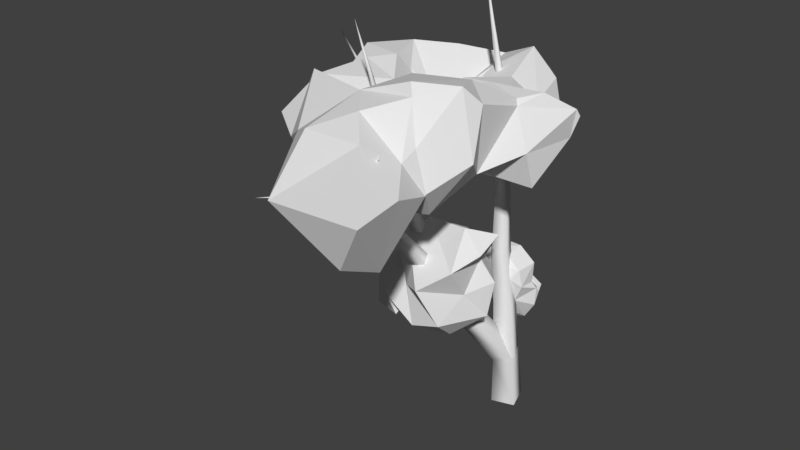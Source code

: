 # Source: 4MTree3.blend  (saved by Blender 2.77.0; exported with 4.5.12 LTS)
import bpy
from mathutils import Matrix  # noqa: F401  (used for matrix-valued properties, if any)

bpy.ops.wm.read_factory_settings(use_empty=True)
scene = bpy.context.scene
scene.name = 'Scene'

# ---- collections
col_collection_1 = bpy.data.collections.new('Collection 1'); scene.collection.children.link(col_collection_1)

# ---- materials (node trees are filled in below, after node groups)
mat_trunk = bpy.data.materials.new('Trunk')
mat_trunk.alpha_threshold = 0.0
mat_trunk.use_transparent_shadow = False
mat_trunk.roughness = 0.5
mat_leaf1 = bpy.data.materials.new('Leaf1')
mat_leaf1.alpha_threshold = 0.0
mat_leaf1.use_transparent_shadow = False
mat_leaf1.roughness = 0.5
mat_leaf2 = bpy.data.materials.new('Leaf2')
mat_leaf2.alpha_threshold = 0.0
mat_leaf2.use_transparent_shadow = False
mat_leaf2.roughness = 0.5
mat_leaf3 = bpy.data.materials.new('Leaf3')
mat_leaf3.alpha_threshold = 0.0
mat_leaf3.use_transparent_shadow = False
mat_leaf3.roughness = 0.5

# ---- material node trees

# ---- world
world_world = bpy.data.worlds.new('World'); scene.world = world_world
world_world.color = (0.05088, 0.05088, 0.05088)
world_world.use_sun_shadow = False
world_world.sun_shadow_jitter_overblur = 0.0
world_world.cycles.sampling_method = 'MANUAL'

# ---- meshes
me_m4tree3 = bpy.data.meshes.new('M4Tree3')
me_m4tree3.from_pydata([(-0.8524, 1.058, 3.393), (0.03548, 1.054, 3.706), (-0.01865, 1.861, 3.745), (-0.9564, 1.945, 3.285), (-1.037, 1.909, 3.545), (-0.4892, 2.599, 4.123), (-1.601, 1.836, 4.092), (-1.581, 1.849, 4.007), (-1.143, 2.279, 4.678), (-1.057, 1.871, 3.508), (-1.676, 1.047, 4.057), (-1.214, 1.009, 3.268), (-1.644, 1.761, 4.043), (-1.82, 0.9105, 3.998), (-1.044, 0.8145, 3.533), (-1.666, 1.051, 4.062), (-1.822, 1.028, 5.171), (-1.112, 0.2757, 4.744), (-1.693, 0.1064, 5.518), (-1.174, 0.06945, 4.718), (-1.812, 1.065, 5.454), (-1.256, -0.1081, 5.94), (-0.6207, -0.3027, 5.35), (-1.881, 1.07, 6.381), (-1.709, 0.204, 6.329), (-1.281, 1.075, 7.113), (-1.276, 0.1151, 7.103), (-0.4431, 0.1959, 6.918), (-0.3761, 1.072, 7.086), (-1.334, 1.505, 5.95), (-0.7344, 1.494, 6.651), (-0.7347, -0.3138, 6.651), (-1.46, 1.854, 4.952), (0.06132, 1.846, 4.88), (0.1033, 2.176, 4.848), (0.1791, 1.86, 4.647), (-0.6211, 1.826, 5.341), (-0.6144, 2.022, 5.439), (0.5603, 1.046, 5.321), (0.3584, 0.9866, 5.586), (-0.1133, 1.298, 6.016), (0.5314, 1.008, 4.489), (-0.009731, 0.2509, 4.848), (-0.5232, 0.346, 4.195), (-0.646, 1.839, 5.356), (-0.09455, -0.1244, 6.041), (0.1807, 0.2002, 6.389), (0.3402, 0.2162, 5.642), (-0.03206, 0.2504, 4.889), (0.3512, 1.077, 6.497), (0.07423, -2.582, 8.109), (0.7039, -3.412, 8.81), (0.6852, -2.198, 9.271), (-0.5873, -3.577, 4.787), (-0.2959, -4.771, 5.818), (-0.04196, -3.419, 6.785), (0.5106, -2.535, 5.599), (-0.9906, -5.353, 7.458), (0.04284, -4.455, 8.206), (-1.921, -4.412, 8.055), (-1.093, -3.614, 8.715), (-1.674, -4.692, 5.317), (-2.089, -4.558, 7.024), (-1.618, -2.357, 4.777), (-0.6656, -1.396, 5.669), (-0.3328, -3.074, 9.574), (-0.2776, -2.603, 8.67), (-2.827, -1.388, 5.461), (-1.676, -1.738, 6.732), (-2.893, -1.312, 6.203), (-0.4464, -1.077, 7.175), (-3.271, -1.239, 6.065), (-3.138, -2.423, 6.741), (0.6823, -2.327, 7.145), (-1.213, -1.682, 8.771), (-2.272, -2.794, 9.315), (-3.244, -3.815, 8.477), (-2.892, -3.697, 6.91), (-3.518, -2.717, 7.656), (-2.889, -3.494, 5.558), (-3.034, -4.098, 5.025), (-3.417, -4.308, 5.977), (-2.478, -1.639, 8.336), (-4.686, -3.258, 6.631), (-3.56, -2.539, 4.948), (-4.623, -3.341, 4.699), (-4.747, -1.873, 5.235), (2.104, -12.06, 13.85), (0.7002, -11.39, 11.62), (-1.615, -9.783, 10.96), (1.048, -9.795, 10.99), (1.3, -7.682, 13.15), (1.742, -9.65, 13.85), (0.7358, -8.275, 14.41), (-0.1514, -9.392, 15.21), (-1.291, -8.113, 15.76), (0.0309, -6.864, 16.22), (0.7782, -7.574, 14.74), (1.307, -7.66, 13.21), (-1.236, -7.245, 11.73), (0.7981, -6.823, 11.96), (-1.02, -4.729, 12.08), (-2.337, -5.942, 12.19), (-2.671, -11.3, 13.11), (-2.731, -9.31, 15.12), (-4.223, -8.188, 14.32), (-5.902, -5.515, 15.57), (-4.145, -5.851, 15.5), (-3.773, -7.334, 11.81), (-2.297, -6.023, 12.57), (1.337, -5.751, 16.59), (1.77, -5.134, 15.87), (2.1, -6.048, 14.01), (1.401, -4.853, 13.02), (1.816, -3.068, 15.21), (2.505, -3.373, 13.63), (1.647, -2.868, 15.41), (0.5477, -4.142, 16.22), (-0.2772, -6.561, 16.63), (-1.963, -4.424, 15.98), (-2.472, -6.736, 15.86), (-2.901, -6.084, 15.24), (0.4015, -3.303, 12.31), (-0.7265, -2.856, 15.41), (-1.082, -2.437, 15.47), (-0.01627, -2.116, 15.44), (-2.067, -3.953, 14.68), (-1.066, -3.193, 15.03), (-5.937, -5.295, 15.3), (-7.249, -6.059, 13.64), (-6.783, -3.994, 14.36), (-7.181, -3.641, 12.98), (-5.837, -4.448, 11.6), (-5.488, -6.493, 12.05), (-3.933, -6.878, 12.0), (3.217, -1.263, 14.9), (3.312, -1.15, 14.62), (2.966, -1.161, 13.68), (2.957, -0.8719, 14.74), (2.587, -2.995, 12.15), (1.854, -1.979, 11.73), (1.348, -0.3524, 13.17), (1.192, -0.7466, 14.57), (0.7233, 1.254, 14.85), (1.206, 0.9264, 13.8), (-0.8925, 2.022, 15.62), (-0.3618, 0.5657, 11.82), (0.7418, -0.8212, 12.61), (-0.3191, 2.852, 13.23), (-0.2792, 2.728, 14.3), (-0.5717, 2.874, 14.29), (-0.3625, 2.527, 14.65), (-1.129, -0.3208, 13.13), (-0.604, -1.968, 11.98), (-1.051, -2.513, 12.33), (0.3418, -3.159, 12.19), (-3.483, -5.253, 14.35), (-2.586, -4.486, 14.44), (-1.634, -4.222, 12.99), (-2.967, -4.358, 12.84), (-5.749, -2.651, 15.32), (-4.841, -1.86, 15.45), (-3.835, -3.221, 14.99), (-6.348, -3.028, 14.89), (-5.801, -7.019, 13.27), (-3.985, -2.979, 13.46), (-4.43, -3.287, 11.67), (-4.513, -1.379, 14.73), (-3.866, -1.509, 14.02), (-5.487, 0.004993, 15.46), (-7.038, -1.154, 15.29), (-7.772, -0.1499, 14.17), (-5.996, 0.6996, 14.64), (-7.716, -2.023, 13.5), (-6.768, -0.4952, 10.22), (-5.149, -2.31, 10.44), (-6.609, -2.945, 11.81), (-4.65, -3.16, 11.91), (-4.106, -0.7326, 11.4), (-3.749, -1.364, 12.5), (-2.8, 0.2759, 13.2), (-2.91, 0.6649, 11.96), (2.345, -2.156, 15.59), (0.5634, -1.511, 15.12), (-0.4966, -0.0817, 14.99), (-1.811, -1.438, 14.2), (-2.068, 0.8208, 14.84), (-2.83, 0.6866, 11.95), (-2.056, 3.431, 12.92), (-2.791, 2.786, 14.75), (-3.955, 1.781, 11.82), (-4.117, 1.327, 15.23), (-3.966, -0.9256, 14.29), (-2.913, 0.08266, 13.97), (-4.533, -0.3037, 11.42), (-7.762, 0.138, 12.68), (-4.693, 2.308, 13.72), (0.3651, 0.6444, 0.06119), (-0.6473, 0.3635, 0.03452), (-0.3651, -0.6444, -0.06119), (0.6473, -0.3635, -0.03452), (0.3022, 0.2961, 2.645), (-0.5635, 0.09587, 2.408), (-0.3022, -0.7533, 2.171), (0.5635, -0.5531, 2.408), (-0.6187, -1.068, 4.634), (-1.319, -1.174, 4.288), (-1.066, -1.857, 3.985), (-0.3656, -1.751, 4.332), (-1.404, -2.23, 6.604), (-2.008, -2.363, 6.385), (-1.775, -2.885, 6.061), (-1.171, -2.752, 6.28), (-1.48, -3.928, 8.352), (-1.969, -4.068, 8.218), (-1.775, -4.436, 7.896), (-1.287, -4.296, 8.03), (-1.554, -5.564, 10.12), (-1.921, -5.672, 10.02), (-1.776, -5.956, 9.792), (-1.409, -5.847, 9.889), (-1.634, -7.175, 12.0), (-1.868, -7.191, 11.88), (-1.767, -7.352, 11.7), (-1.532, -7.335, 11.82), (-2.673, -9.313, 12.64), (-2.791, -9.352, 12.59), (-2.739, -9.38, 12.48), (-2.621, -9.342, 12.52), (-0.9534, -10.93, 13.07), (0.5818, -0.508, 2.487), (0.2815, 0.3576, 2.408), (-0.5818, 0.0507, 2.328), (-0.2815, -0.8148, 2.408), (0.2282, -0.3382, 4.9), (-0.02616, 0.4022, 4.808), (-0.763, 0.1377, 4.716), (-0.5087, -0.6027, 4.808), (-0.3026, -0.08335, 7.231), (-0.5171, 0.5349, 7.174), (-1.134, 0.3157, 7.118), (-0.9192, -0.3025, 7.174), (-0.4627, -0.006476, 9.61), (-0.6364, 0.4891, 9.591), (-1.132, 0.3148, 9.573), (-0.9581, -0.1808, 9.591), (-0.6887, 0.102, 12.04), (-0.8174, 0.473, 12.0), (-1.187, 0.3415, 11.97), (-1.059, -0.02945, 12.0), (-1.16, 0.3285, 14.43), (-1.242, 0.5736, 14.39), (-1.484, 0.4838, 14.34), (-1.402, 0.2387, 14.39), (-1.982, 0.7228, 16.69), (-2.02, 0.8444, 16.66), (-2.139, 0.7985, 16.63), (-2.101, 0.6769, 16.66), (-2.8, 1.116, 18.94), (-1.158, -2.531, 6.504), (-1.649, -2.104, 6.413), (-2.021, -2.584, 6.162), (-1.53, -3.011, 6.252), (-2.103, -3.044, 8.708), (-2.454, -2.69, 8.542), (-2.767, -3.079, 8.375), (-2.416, -3.433, 8.542), (-3.474, -2.652, 10.71), (-3.692, -2.393, 10.51), (-3.938, -2.683, 10.41), (-3.72, -2.942, 10.61), (-4.956, -2.221, 12.6), (-5.089, -2.053, 12.45), (-5.247, -2.248, 12.37), (-5.114, -2.417, 12.52), (-6.642, -1.728, 14.3), (-6.697, -1.647, 14.21), (-6.769, -1.747, 14.16), (-6.715, -1.827, 14.25), (-8.584, -1.155, 15.64), (-2.222, -2.799, 8.696), (-2.724, -2.828, 8.542), (-2.648, -3.324, 8.387), (-2.146, -3.295, 8.542), (-2.901, -3.637, 10.83), (-3.284, -3.667, 10.74), (-3.233, -4.047, 10.65), (-2.851, -4.017, 10.74), (-3.304, -4.134, 13.14), (-3.562, -4.158, 13.1), (-3.532, -4.416, 13.05), (-3.273, -4.392, 13.1), (-3.681, -4.6, 15.48), (-3.81, -4.612, 15.46), (-3.795, -4.74, 15.44), (-3.666, -4.729, 15.46), (-4.118, -5.14, 17.8), (-1.799, -7.174, 11.98), (-1.825, -7.401, 11.85), (-1.601, -7.352, 11.72), (-1.576, -7.125, 11.85), (-0.4962, -8.349, 13.65), (-0.5098, -8.462, 13.58), (-0.399, -8.436, 13.52), (-0.3854, -8.324, 13.58), (0.8486, -9.561, 15.26), (-2.703, -9.32, 12.64), (-2.798, -9.339, 12.56), (-2.708, -9.374, 12.47), (-2.613, -9.355, 12.56), (-2.901, -11.65, 13.27)], [], [(0, 3, 2, 1), (5, 2, 3, 4), (5, 4, 7, 6), (8, 5, 6), (7, 4, 9), (7, 9, 11, 10), (12, 7, 10), (11, 14, 13, 10), (0, 14, 11), (13, 15, 10), (17, 16, 15, 13), (16, 17, 19, 18), (20, 16, 18), (19, 22, 21, 18), (24, 23, 20, 18), (26, 25, 23, 24), (28, 25, 26, 27), (23, 25, 30, 29), (31, 26, 24, 21), (15, 16, 32, 6), (12, 15, 6), (32, 8, 6), (35, 34, 33), (33, 34, 37, 36), (39, 38, 33, 36), (40, 39, 36), (4, 3, 9), (41, 35, 33, 38), (42, 41, 38), (9, 3, 0, 11), (1, 41, 42, 43), (0, 1, 43, 14), (37, 44, 36), (32, 44, 37, 8), (7, 12, 6), (44, 32, 16, 20), (29, 44, 20), (15, 12, 10), (22, 45, 31, 21), (31, 45, 46, 27), (48, 47, 45, 22), (43, 42, 48, 19), (17, 43, 19), (14, 43, 17, 13), (34, 35, 2, 5), (2, 35, 41, 1), (47, 48, 42, 38), (39, 47, 38), (37, 34, 5, 8), (39, 40, 49), (47, 39, 49, 46), (45, 47, 46), (48, 22, 19), (40, 36, 44, 29), (30, 40, 29), (49, 40, 30, 28), (30, 25, 28), (23, 29, 20), (46, 49, 28, 27), (26, 31, 27), (21, 24, 18), (52, 51, 50), (56, 55, 54, 53), (55, 58, 57, 54), (57, 58, 60, 59), (54, 57, 62, 61), (64, 56, 53, 63), (52, 66, 65), (66, 52, 50), (68, 64, 63, 67), (69, 68, 67), (68, 70, 64), (71, 69, 67), (69, 71, 72), (51, 52, 65), (58, 51, 65, 60), (73, 55, 56), (62, 57, 59), (54, 61, 53), (66, 50, 73, 70), (74, 66, 70), (65, 66, 74, 75), (60, 65, 75), (70, 73, 56, 64), (77, 62, 59, 76), (78, 77, 76), (53, 61, 79), (63, 53, 79), (80, 79, 81), (74, 82, 75), (68, 82, 74, 70), (75, 82, 78, 76), (59, 60, 75, 76), (50, 58, 55, 73), (51, 58, 50), (61, 62, 77, 81), (79, 61, 81), (82, 68, 69, 72), (78, 82, 72), (77, 78, 72, 83), (81, 77, 83), (67, 63, 79, 84), (85, 80, 81, 83), (79, 80, 85, 84), (72, 71, 86, 83), (86, 71, 67, 84), (86, 85, 83), (85, 86, 84), (98, 112, 97), (104, 120, 105), (99, 91, 90, 89), (99, 89, 108), (164, 108, 105), (108, 89, 103, 105), (120, 121, 107), (98, 91, 99), (109, 102, 99), (93, 97, 96, 95), (94, 93, 95), (98, 97, 93, 91), (93, 92, 91), (113, 112, 100), (117, 116, 123), (94, 95, 104), (104, 105, 103), (104, 103, 94), (120, 107, 106, 105), (102, 101, 100), (164, 105, 106), (96, 97, 110), (87, 94, 103), (100, 98, 99), (115, 114, 113), (190, 188, 187), (130, 128, 160), (133, 108, 164), (110, 97, 112, 111), (111, 112, 113, 114), (117, 111, 116), (126, 119, 123), (117, 119, 118, 110), (107, 156, 128), (129, 130, 131), (96, 118, 120), (133, 164, 129), (173, 163, 170), (162, 161, 160), (149, 143, 144), (109, 99, 108), (128, 164, 106), (89, 90, 88), (170, 171, 173), (104, 95, 120), (125, 124, 123), (127, 126, 123), (130, 129, 128), (132, 133, 129, 131), (176, 173, 195), (139, 115, 122), (116, 111, 114), (135, 115, 137, 136), (153, 140, 155), (138, 136, 137), (136, 138, 135), (100, 101, 122, 113), (115, 139, 137), (138, 137, 141), (137, 139, 140, 141), (142, 138, 141), (142, 141, 144, 143), (123, 119, 117), (193, 186, 189), (144, 141, 147, 146), (144, 146, 148, 149), (184, 186, 152, 185), (133, 132, 134), (150, 149, 148), (149, 150, 151), (152, 153, 154, 185), (147, 153, 146), (124, 127, 123), (102, 109, 159), (155, 154, 153), (171, 170, 169), (107, 121, 156), (119, 126, 157, 156), (121, 119, 156), (102, 158, 101), (190, 194, 174), (87, 92, 94), (114, 115, 135), (150, 148, 188), (162, 160, 128, 156), (106, 107, 128), (163, 130, 160), (165, 159, 166), (95, 96, 120), (161, 167, 169), (126, 158, 102, 159), (157, 126, 159), (134, 108, 133), (162, 157, 159, 165), (166, 159, 134, 132), (129, 164, 128), (162, 165, 168, 167), (161, 162, 167), (156, 157, 162), (131, 130, 163), (172, 171, 169), (196, 172, 191), (132, 131, 176), (172, 196, 195), (173, 171, 195), (89, 88, 103), (171, 172, 195), (175, 176, 174, 194), (191, 192, 193), (123, 116, 125), (179, 177, 178), (181, 180, 179, 178), (173, 176, 131, 163), (177, 166, 132, 176), (114, 182, 116), (127, 124, 185), (182, 114, 135), (151, 145, 143), (155, 140, 139, 122), (100, 99, 102), (182, 183, 125, 116), (135, 138, 142, 183), (101, 158, 154), (183, 142, 184), (185, 124, 184), (145, 189, 186), (147, 140, 153), (127, 185, 154, 158), (193, 152, 186), (155, 122, 101, 154), (124, 125, 183, 184), (181, 187, 146), (151, 143, 149), (161, 170, 163, 160), (145, 151, 189), (147, 141, 140), (142, 143, 145, 184), (108, 134, 109), (169, 170, 161), (146, 152, 180, 181), (169, 191, 172), (196, 189, 150, 188), (90, 91, 92), (194, 178, 175), (168, 192, 167), (168, 179, 180, 193), (192, 168, 193), (178, 194, 181), (158, 126, 127), (188, 190, 196), (87, 103, 88), (167, 192, 169), (190, 174, 195, 196), (175, 177, 176), (182, 135, 183), (195, 174, 176), (151, 150, 189), (177, 175, 178), (187, 188, 148, 146), (118, 96, 110), (180, 152, 193), (187, 181, 194, 190), (179, 168, 165, 166), (177, 179, 166), (159, 109, 134), (90, 87, 88), (119, 120, 118), (146, 153, 152), (184, 145, 186), (92, 87, 90), (169, 192, 191), (119, 121, 120), (110, 111, 117), (196, 191, 193, 189), (115, 113, 122), (92, 93, 94), (112, 98, 100), (197, 201, 204, 200), (198, 202, 201, 197), (199, 203, 202, 198), (200, 204, 203, 199), (201, 205, 208, 204), (202, 206, 205, 201), (203, 207, 206, 202), (204, 208, 207, 203), (205, 209, 212, 208), (206, 210, 209, 205), (207, 211, 210, 206), (208, 212, 211, 207), (209, 213, 216, 212), (210, 214, 213, 209), (211, 215, 214, 210), (212, 216, 215, 211), (213, 217, 220, 216), (214, 218, 217, 213), (215, 219, 218, 214), (216, 220, 219, 215), (217, 221, 224, 220), (218, 222, 221, 217), (219, 223, 222, 218), (220, 224, 223, 219), (221, 225, 228, 224), (222, 226, 225, 221), (223, 227, 226, 222), (224, 228, 227, 223), (225, 229, 228), (226, 229, 225), (227, 229, 226), (228, 229, 227), (230, 234, 237, 233), (231, 235, 234, 230), (232, 236, 235, 231), (233, 237, 236, 232), (234, 238, 241, 237), (235, 239, 238, 234), (236, 240, 239, 235), (237, 241, 240, 236), (238, 242, 245, 241), (239, 243, 242, 238), (240, 244, 243, 239), (241, 245, 244, 240), (242, 246, 249, 245), (243, 247, 246, 242), (244, 248, 247, 243), (245, 249, 248, 244), (246, 250, 253, 249), (247, 251, 250, 246), (248, 252, 251, 247), (249, 253, 252, 248), (250, 254, 257, 253), (251, 255, 254, 250), (252, 256, 255, 251), (253, 257, 256, 252), (254, 258, 257), (255, 258, 254), (256, 258, 255), (257, 258, 256), (259, 263, 266, 262), (260, 264, 263, 259), (261, 265, 264, 260), (262, 266, 265, 261), (263, 267, 270, 266), (264, 268, 267, 263), (265, 269, 268, 264), (266, 270, 269, 265), (267, 271, 274, 270), (268, 272, 271, 267), (269, 273, 272, 268), (270, 274, 273, 269), (271, 275, 278, 274), (272, 276, 275, 271), (273, 277, 276, 272), (274, 278, 277, 273), (275, 279, 278), (276, 279, 275), (277, 279, 276), (278, 279, 277), (280, 284, 287, 283), (281, 285, 284, 280), (282, 286, 285, 281), (283, 287, 286, 282), (284, 288, 291, 287), (285, 289, 288, 284), (286, 290, 289, 285), (287, 291, 290, 286), (288, 292, 295, 291), (289, 293, 292, 288), (290, 294, 293, 289), (291, 295, 294, 290), (292, 296, 295), (293, 296, 292), (294, 296, 293), (295, 296, 294), (297, 301, 304, 300), (298, 302, 301, 297), (299, 303, 302, 298), (300, 304, 303, 299), (301, 305, 304), (302, 305, 301), (303, 305, 302), (304, 305, 303), (306, 310, 309), (307, 310, 306), (308, 310, 307), (309, 310, 308)])
me_m4tree3.polygons.foreach_set('use_smooth', [0, 0, 0, 0, 0, 0, 0, 0, 0, 0, 0, 0, 0, 0, 0, 0, 0, 0, 0, 0, 0, 0, 0, 0, 0, 0, 0, 0, 0, 0, 0, 0, 0, 0, 0, 0, 0, 0, 0, 0, 0, 0, 0, 0, 0, 0, 0, 0, 0, 0, 0, 0, 0, 0, 0, 0, 0, 0, 0, 0, 0, 0, 0, 0, 0, 0, 0, 0, 0, 0, 0, 0, 0, 0, 0, 0, 0, 0, 0, 0, 0, 0, 0, 0, 0, 0, 0, 0, 0, 0, 0, 0, 0, 0, 0, 0, 0, 0, 0, 0, 0, 0, 0, 0, 0, 0, 0, 0, 0, 0, 0, 0, 0, 0, 0, 0, 0, 0, 0, 0, 0, 0, 0, 0, 0, 0, 0, 0, 0, 0, 0, 0, 0, 0, 0, 0, 0, 0, 0, 0, 0, 0, 0, 0, 0, 0, 0, 0, 0, 0, 0, 0, 0, 0, 0, 0, 0, 0, 0, 0, 0, 0, 0, 0, 0, 0, 0, 0, 0, 0, 0, 0, 0, 0, 0, 0, 0, 0, 0, 0, 0, 0, 0, 0, 0, 0, 0, 0, 0, 0, 0, 0, 0, 0, 0, 0, 0, 0, 0, 0, 0, 0, 0, 0, 0, 0, 0, 0, 0, 0, 0, 0, 0, 0, 0, 0, 0, 0, 0, 0, 0, 0, 0, 0, 0, 0, 0, 0, 0, 0, 0, 0, 0, 0, 0, 0, 0, 0, 0, 0, 0, 0, 0, 0, 0, 0, 0, 0, 0, 0, 0, 0, 0, 0, 0, 0, 0, 0, 0, 0, 0, 0, 0, 0, 0, 0, 0, 0, 0, 0, 0, 0, 0, 0, 0, 0, 0, 0, 0, 0, 0, 0, 0, 0, 0, 1, 1, 1, 1, 1, 1, 1, 1, 1, 1, 1, 1, 1, 1, 1, 1, 1, 1, 1, 1, 1, 1, 1, 1, 1, 1, 1, 1, 1, 1, 1, 1, 1, 1, 1, 1, 1, 1, 1, 1, 1, 1, 1, 1, 1, 1, 1, 1, 1, 1, 1, 1, 1, 1, 1, 1, 1, 1, 1, 1, 1, 1, 1, 1, 1, 1, 1, 1, 1, 1, 1, 1, 1, 1, 1, 1, 1, 1, 1, 1, 1, 1, 1, 1, 1, 1, 1, 1, 1, 1, 1, 1, 1, 1, 1, 1, 1, 1, 1, 1, 1, 1, 1, 1, 1, 1, 1, 1])
me_m4tree3.polygons.foreach_set('material_index', [1, 1, 1, 1, 1, 1, 1, 1, 1, 1, 1, 1, 1, 1, 1, 1, 1, 1, 1, 1, 1, 1, 1, 1, 1, 1, 1, 1, 1, 1, 1, 1, 1, 1, 1, 1, 1, 1, 1, 1, 1, 1, 1, 1, 1, 1, 1, 1, 1, 1, 1, 1, 1, 1, 1, 1, 1, 1, 1, 1, 1, 2, 2, 2, 2, 2, 2, 2, 2, 2, 2, 2, 2, 2, 2, 2, 2, 2, 2, 2, 2, 2, 2, 2, 2, 2, 2, 2, 2, 2, 2, 2, 2, 2, 2, 2, 2, 2, 2, 2, 2, 2, 2, 2, 2, 2, 2, 2, 3, 3, 3, 3, 3, 3, 3, 3, 3, 3, 3, 3, 3, 3, 3, 3, 3, 3, 3, 3, 3, 3, 3, 3, 3, 3, 3, 3, 3, 3, 3, 3, 3, 3, 3, 3, 3, 3, 3, 3, 3, 3, 3, 3, 3, 3, 3, 3, 3, 3, 3, 3, 3, 3, 3, 3, 3, 3, 3, 3, 3, 3, 3, 3, 3, 3, 3, 3, 3, 3, 3, 3, 3, 3, 3, 3, 3, 3, 3, 3, 3, 3, 3, 3, 3, 3, 3, 3, 3, 3, 3, 3, 3, 3, 3, 3, 3, 3, 3, 3, 3, 3, 3, 3, 3, 3, 3, 3, 3, 3, 3, 3, 3, 3, 3, 3, 3, 3, 3, 3, 3, 3, 3, 3, 3, 3, 3, 3, 3, 3, 3, 3, 3, 3, 3, 3, 3, 3, 3, 3, 3, 3, 3, 3, 3, 3, 3, 3, 3, 3, 3, 3, 3, 3, 3, 3, 3, 3, 3, 3, 3, 3, 3, 3, 3, 3, 3, 3, 3, 3, 3, 3, 3, 3, 3, 3, 3, 0, 0, 0, 0, 0, 0, 0, 0, 0, 0, 0, 0, 0, 0, 0, 0, 0, 0, 0, 0, 0, 0, 0, 0, 0, 0, 0, 0, 0, 0, 0, 0, 0, 0, 0, 0, 0, 0, 0, 0, 0, 0, 0, 0, 0, 0, 0, 0, 0, 0, 0, 0, 0, 0, 0, 0, 0, 0, 0, 0, 0, 0, 0, 0, 0, 0, 0, 0, 0, 0, 0, 0, 0, 0, 0, 0, 0, 0, 0, 0, 0, 0, 0, 0, 0, 0, 0, 0, 0, 0, 0, 0, 0, 0, 0, 0, 0, 0, 0, 0, 0, 0, 0, 0, 0, 0, 0, 0])
me_m4tree3.materials.append(mat_trunk)
me_m4tree3.materials.append(mat_leaf1)
me_m4tree3.materials.append(mat_leaf2)
me_m4tree3.materials.append(mat_leaf3)
me_m4tree3.use_remesh_preserve_volume = False
me_m4tree3.use_remesh_preserve_attributes = False
me_m4tree3.use_mirror_vertex_groups = False
me_m4tree3.update()

# ---- objects
ob_m4tree3 = bpy.data.objects.new('M4Tree3', me_m4tree3)

# ---- transforms, parenting, visibility, modifiers, constraints
ob_m4tree3.location = (0.0, 0.0, 0.0)
ob_m4tree3.lineart.crease_threshold = 0.0

# ---- collection membership
col_collection_1.objects.link(ob_m4tree3)

# ---- scene / render settings (as saved in the file)
scene.frame_start = 1; scene.frame_end = 250; scene.frame_set(0)
scene.render.engine = 'BLENDER_EEVEE_NEXT'
scene.render.resolution_percentage = 50
scene.render.dither_intensity = 0.0
scene.cycles.use_denoising = False
scene.cycles.samples = 128
scene.cycles.sampling_pattern = 'TABULATED_SOBOL'
scene.cycles.light_sampling_threshold = 0.0
scene.cycles.use_adaptive_sampling = False
scene.cycles.use_light_tree = False
scene.cycles.blur_glossy = 0.0
scene.cycles.sample_clamp_indirect = 0.0
scene.view_settings.view_transform = 'Standard'
bpy.context.view_layer.update()

# ---- added for rendering (the .blend has no active camera and no usable light): camera, sun
cam_auto = bpy.data.cameras.new('AutoCamera')
cam_auto.lens = 50.0
cam_auto.sensor_width = 36.0
cam_auto.clip_end = 1000.0
ob_auto_camera = bpy.data.objects.new('AutoCamera', cam_auto)
scene.collection.objects.link(ob_auto_camera)
ob_auto_camera.location = (22.5715, -34.5613, 29.6037)
ob_auto_camera.rotation_euler = (1.09748, -7.21219e-08, 0.694738)
scene.camera = ob_auto_camera
light_auto_sun = bpy.data.lights.new('AutoSun', 'SUN')
light_auto_sun.energy = 3.0
light_auto_sun.angle = 0.0523599
ob_auto_sun = bpy.data.objects.new('AutoSun', light_auto_sun)
scene.collection.objects.link(ob_auto_sun)
ob_auto_sun.rotation_euler = (0.872665, 0.174533, 0.523599)
bpy.context.view_layer.update()
